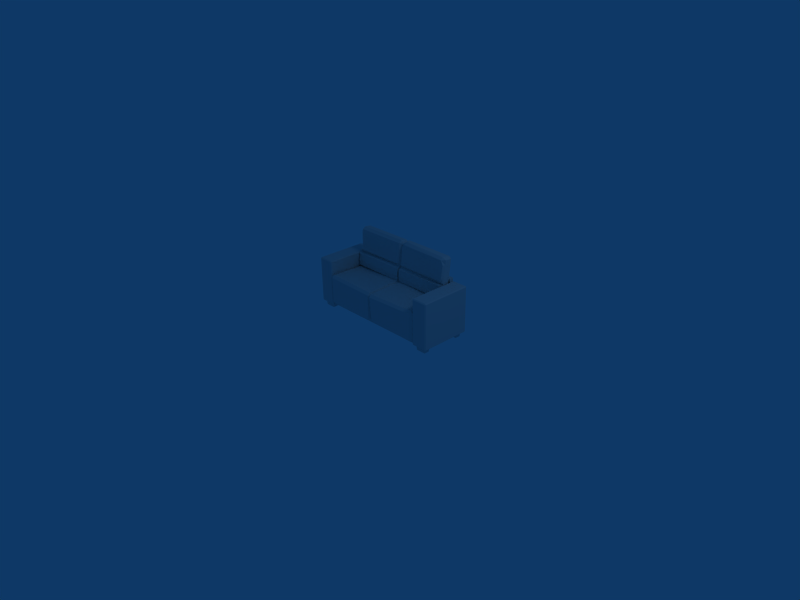 # Source: sofa.blend  (saved by Blender 2.45.0; exported with 4.5.12 LTS)
import bpy
from mathutils import Matrix  # noqa: F401  (used for matrix-valued properties, if any)

bpy.ops.wm.read_factory_settings(use_empty=True)
scene = bpy.context.scene
scene.name = 'Scene'

# ---- collections
col_collection_1 = bpy.data.collections.new('Collection 1'); scene.collection.children.link(col_collection_1)

# ---- materials (node trees are filled in below, after node groups)
mat_material = bpy.data.materials.new('Material')
mat_material.alpha_threshold = 0.0
mat_material.roughness = 0.5
mat_material.line_color = (0.0, 0.0, 0.0, 1.0)

# ---- material node trees

# ---- world
world_world = bpy.data.worlds.new('World'); scene.world = world_world
world_world.color = (0.05656, 0.2208, 0.4)
world_world.use_sun_shadow = False
world_world.sun_shadow_jitter_overblur = 0.0
world_world.cycles.sampling_method = 'MANUAL'
world_world.cycles.sample_map_resolution = 256

# ---- cameras
cam_camera = bpy.data.cameras.new('Camera')
cam_camera.passepartout_alpha = 0.2
cam_camera.clip_end = 100.0
cam_camera.lens = 35.0
cam_camera.ortho_scale = 7.314
cam_camera.show_passepartout = False
cam_camera.show_safe_areas = True
cam_camera.dof.focus_distance = 0.0
cam_camera.dof.aperture_fstop = 128.0

# ---- lights
light_spot = bpy.data.lights.new('Spot', 'POINT')
light_spot.transmission_factor = 0.0
light_spot.cutoff_distance = 30.0
light_spot.energy = 100.0
light_spot.shadow_buffer_clip_start = 1.001
light_spot.shadow_soft_size = 1.0
light_spot.shadow_maximum_resolution = 0.006
light_spot.use_absolute_resolution = True
light_spot.cycles.use_multiple_importance_sampling = False

# ---- meshes
me_sofa = bpy.data.meshes.new('sofa')
me_sofa.from_pydata([(0.9311, 0.626, 4.3e-05), (0.9311, 0.5518, 4.3e-05), (0.788, 0.5518, 4.3e-05), (0.788, 0.626, 4.3e-05), (0.9393, 0.6304, 0.08895), (0.7798, 0.6304, 0.08895), (0.7798, 0.5473, 0.08895), (0.9393, 0.5473, 0.08895), (0.935, 0.6262, 0.003625), (0.9425, 0.6302, 0.08537), (0.9425, 0.5475, 0.08537), (0.935, 0.5516, 0.003625), (0.9314, 0.548, 0.003636), (0.9389, 0.5439, 0.08536), (0.7802, 0.5439, 0.08536), (0.7877, 0.548, 0.003636), (0.7841, 0.5516, 0.003625), (0.7766, 0.5475, 0.08537), (0.7766, 0.6302, 0.08537), (0.7841, 0.6262, 0.003625), (0.9389, 0.6338, 0.08536), (0.9314, 0.6298, 0.003636), (0.7877, 0.6298, 0.003636), (0.7802, 0.6338, 0.08536), (-1.016, 0.626, 4.3e-05), (-1.016, 0.5518, 4.3e-05), (-1.16, 0.5518, 4.3e-05), (-1.16, 0.626, 4.3e-05), (-1.008, 0.6304, 0.08895), (-1.168, 0.6304, 0.08895), (-1.168, 0.5473, 0.08895), (-1.008, 0.5473, 0.08895), (-1.013, 0.6262, 0.003625), (-1.005, 0.6302, 0.08537), (-1.005, 0.5475, 0.08537), (-1.013, 0.5516, 0.003625), (-1.016, 0.548, 0.003636), (-1.009, 0.5439, 0.08536), (-1.167, 0.5439, 0.08536), (-1.16, 0.548, 0.003636), (-1.163, 0.5516, 0.003625), (-1.171, 0.5475, 0.08537), (-1.171, 0.6302, 0.08537), (-1.163, 0.6262, 0.003625), (-1.009, 0.6338, 0.08536), (-1.016, 0.6298, 0.003636), (-1.16, 0.6298, 0.003636), (-1.167, 0.6338, 0.08536), (0.9311, 0.01013, 4.3e-05), (0.9311, -0.06411, 4.3e-05), (0.788, -0.06411, 4.3e-05), (0.788, 0.01013, 4.3e-05), (0.9393, 0.01457, 0.08895), (0.7798, 0.01457, 0.08895), (0.7798, -0.06854, 0.08895), (0.9393, -0.06855, 0.08895), (0.935, 0.01031, 0.003625), (0.9425, 0.01438, 0.08537), (0.9425, -0.06836, 0.08537), (0.935, -0.06429, 0.003625), (0.9314, -0.06789, 0.003636), (0.9389, -0.07196, 0.08536), (0.7802, -0.07196, 0.08536), (0.7877, -0.06789, 0.003636), (0.7841, -0.06429, 0.003625), (0.7766, -0.06836, 0.08537), (0.7766, 0.01438, 0.08537), (0.7841, 0.01031, 0.003625), (0.9389, 0.01799, 0.08536), (0.9314, 0.01391, 0.003636), (0.7877, 0.01391, 0.003636), (0.7802, 0.01799, 0.08536), (0.7092, 0.5978, 0.5473), (0.6954, 0.6215, 0.1302), (-0.08149, 0.6215, 0.1302), (-0.08149, 0.6215, 0.5355), (0.6954, -0.128, 0.5355), (-0.09248, -0.145, 0.5178), (-0.07558, -0.128, 0.1479), (0.6954, -0.128, 0.1302), (0.7429, -0.09237, 0.5355), (0.7429, -0.09237, 0.1302), (0.7429, 0.5858, 0.1302), (0.6954, 0.5858, 0.0945), (0.6954, -0.09237, 0.0945), (-0.06967, -0.09237, 0.1063), (-0.06672, 0.5858, 0.09303), (-0.1282, 0.5858, 0.1302), (-0.1129, -0.09237, 0.135), (-0.1184, -0.1009, 0.5188), (-0.1282, 0.5858, 0.5355), (0.6954, -0.09237, 0.5712), (-0.08149, 0.5858, 0.5712), (-0.09248, -0.1094, 0.5534), (0.731, 0.4958, 0.7726), (0.731, 0.5964, 0.7621), (-0.1132, 0.6189, 0.7648), (-0.08149, 0.4917, 0.7864), (0.6954, 0.4694, 0.5403), (-0.08149, 0.4694, 0.5403), (-0.08149, 0.5858, 0.5403), (-0.1132, 0.5907, 0.7659), (0.6644, 0.5399, 1.155), (0.6954, 0.6404, 1.153), (-0.09183, 0.6404, 1.157), (-0.02093, 0.5399, 1.179), (-0.1132, 0.4982, 0.7755), (-0.1006, 0.4355, 0.7606), (0.6953, 0.4355, 0.7725), (-0.1132, 0.4743, 0.5255), (-0.1132, 0.5861, 0.5255), (0.731, 0.4743, 0.5255), (0.7145, 0.4305, 0.5757), (-0.1006, 0.4305, 0.5757), (-0.08149, 0.6217, 0.576), (0.6954, 0.6318, 0.8077), (-0.08149, 0.6318, 0.8077), (0.6954, 0.6718, 1.113), (-0.08149, 0.6718, 1.113), (0.6762, 0.5005, 1.12), (-0.04604, 0.5005, 1.135), (-0.08149, 0.4603, 0.8255), (0.6954, 0.4603, 0.8255), (0.731, 0.6364, 1.117), (0.731, 0.5359, 1.129), (-0.1132, 0.6364, 1.117), (-0.107, 0.5359, 1.129), (-0.1151, 0.4734, 0.6419), (-0.1132, 0.5894, 0.648), (0.7281, 0.4734, 0.6376), (0.731, 0.5894, 0.648), (-0.08831, 0.4233, 0.6541), (0.7071, 0.4233, 0.6304), (0.691, 0.6316, 0.6403), (-0.08149, 0.6316, 0.6462), (0.6925, 0.6402, 0.875), (-0.07862, 0.6402, 0.875), (-0.07774, 0.4687, 0.9061), (0.7103, 0.4687, 0.8846), (0.733, 0.5041, 0.8743), (0.733, 0.6047, 0.8635), (-0.1107, 0.5106, 0.8642), (-0.1107, 0.6066, 0.8535), (0.6964, 0.6642, 1.052), (-0.08247, 0.6642, 1.052), (-0.08779, 0.4929, 1.064), (0.7141, 0.4929, 1.058), (0.7321, 0.5283, 1.057), (0.7321, 0.6288, 1.046), (-0.1133, 0.5283, 1.057), (-0.1133, 0.6288, 1.046), (-0.1265, 0.6215, 0.5492), (-0.145, 0.6215, 0.1398), (-0.9343, 0.6215, 0.1398), (-0.948, 0.5978, 0.5473), (-0.145, -0.128, 0.5198), (-0.9343, -0.128, 0.5355), (-0.9343, -0.128, 0.1398), (-0.145, -0.128, 0.1398), (-0.07902, 0.5858, 0.5492), (-0.09754, 0.5858, 0.1398), (-0.145, 0.5858, 0.1042), (-0.145, -0.09237, 0.1042), (-0.9343, -0.09237, 0.1042), (-0.9343, 0.5858, 0.1042), (-0.981, 0.5858, 0.1398), (-0.981, -0.09237, 0.1398), (-0.981, -0.09237, 0.5355), (-0.145, -0.09237, 0.5555), (-0.1265, 0.5858, 0.5848), (-0.9343, -0.09237, 0.5712), (-0.145, 0.4954, 0.7889), (-0.9486, 0.5975, 0.7768), (-0.97, 0.4994, 0.775), (-0.145, 0.5858, 0.5403), (-0.145, 0.4694, 0.5403), (-0.9343, 0.4694, 0.5403), (-0.145, 0.5399, 1.173), (-0.145, 0.6404, 1.153), (-0.9343, 0.6404, 1.153), (-0.9343, 0.5399, 1.164), (-0.9534, 0.4391, 0.7631), (-0.1259, 0.4391, 0.7631), (-0.97, 0.4743, 0.5255), (-0.1259, 0.4305, 0.5757), (-0.9534, 0.4305, 0.5757), (-0.145, 0.6217, 0.576), (-0.145, 0.6355, 0.8101), (-0.9343, 0.6355, 0.8101), (-0.145, 0.6718, 1.113), (-0.9343, 0.6718, 1.113), (-0.145, 0.5005, 1.133), (-0.9343, 0.5005, 1.133), (-0.9343, 0.464, 0.828), (-0.145, 0.464, 0.828), (-0.9699, 0.6364, 1.117), (-0.9574, 0.5359, 1.129), (-0.97, 0.4734, 0.6524), (-0.9699, 0.5894, 0.648), (-0.9534, 0.4233, 0.6541), (-0.1259, 0.4233, 0.6541), (-0.145, 0.6316, 0.6462), (-0.9343, 0.6316, 0.6462), (-0.1479, 0.6439, 0.8775), (-0.9314, 0.6439, 0.8775), (-0.9173, 0.4724, 0.8658), (-0.1479, 0.4724, 0.8959), (-0.9668, 0.5171, 0.8542), (-0.9668, 0.6084, 0.8434), (-0.144, 0.6642, 1.052), (-0.9353, 0.6642, 1.052), (-0.9406, 0.4929, 1.088), (-0.144, 0.4929, 1.072), (-0.971, 0.5283, 1.057), (-0.971, 0.6288, 1.046), (0.7345, 0.6221, 0.06679), (-0.9655, 0.6221, 0.06679), (-0.9655, 0.6902, 0.06679), (0.7345, 0.6902, 0.06679), (0.7345, -0.05936, 0.1118), (-0.9655, -0.05936, 0.1118), (-0.9655, -0.05936, 0.07179), (0.7345, -0.05936, 0.07179), (0.7345, -0.05436, 0.06679), (0.7345, 0.6221, 0.1118), (-0.9655, -0.05436, 0.06679), (-0.9655, 0.6221, 0.1118), (-0.9605, 0.6221, 0.1168), (-0.9605, -0.05436, 0.1168), (0.7295, -0.05436, 0.1168), (0.7295, 0.6221, 0.1168), (-0.9655, 0.6271, 0.1168), (-0.9655, 0.6852, 0.1168), (-0.9655, 0.6902, 0.1118), (0.7345, 0.6902, 0.1118), (0.7345, 0.6852, 0.1168), (0.7345, 0.6271, 0.1168), (-0.9605, 0.6902, 0.1168), (0.7295, 0.6902, 0.1168), (-0.9605, 0.6902, 0.8203), (0.7295, 0.6902, 0.8203), (0.7345, 0.6852, 0.8253), (0.7345, 0.6271, 0.8253), (-0.9655, 0.6271, 0.8253), (-0.9655, 0.6852, 0.8253), (0.7295, 0.6221, 0.8203), (-0.9605, 0.6221, 0.8203), (0.7485, 0.6781, 0.7768), (0.7485, -0.09386, 0.7768), (0.9705, -0.09386, 0.7768), (0.9705, 0.6781, 0.7768), (0.9845, 0.6781, 0.7628), (0.9845, -0.09386, 0.7628), (0.9845, -0.09386, 0.08079), (0.9845, 0.6781, 0.08079), (0.7345, 0.6781, 0.08579), (0.7345, -0.09386, 0.08579), (0.7345, -0.09386, 0.7628), (0.7345, 0.6781, 0.7628), (0.9705, 0.6781, 0.06707), (0.9705, -0.09386, 0.06707), (0.7485, -0.09386, 0.07151), (0.7485, 0.6781, 0.07151), (0.7485, -0.1079, 0.7628), (0.7485, -0.1079, 0.08551), (0.9705, -0.1079, 0.08107), (0.9705, -0.1079, 0.7628), (0.7485, 0.6921, 0.7628), (0.9705, 0.6921, 0.7628), (0.9705, 0.6921, 0.08107), (0.7485, 0.6921, 0.08551), (-1.201, 0.6921, 0.08551), (-0.9793, 0.6921, 0.08107), (-0.9793, 0.6921, 0.7628), (-1.201, 0.6921, 0.7628), (-0.9793, -0.1079, 0.7628), (-0.9793, -0.1079, 0.08107), (-1.201, -0.1079, 0.08551), (-1.201, -0.1079, 0.7628), (-1.201, 0.6781, 0.07151), (-1.201, -0.09386, 0.07151), (-0.9793, -0.09386, 0.06707), (-0.9793, 0.6781, 0.06707), (-1.215, 0.6781, 0.7628), (-1.215, -0.09386, 0.7628), (-1.215, -0.09386, 0.08579), (-1.215, 0.6781, 0.08579), (-0.9653, 0.6781, 0.08079), (-0.9653, -0.09386, 0.08079), (-0.9653, -0.09386, 0.7628), (-0.9653, 0.6781, 0.7628), (-0.9793, 0.6781, 0.7768), (-0.9793, -0.09386, 0.7768), (-1.201, -0.09386, 0.7768), (-1.201, 0.6781, 0.7768), (-1.016, 0.01013, 4.3e-05), (-1.016, -0.06411, 4.3e-05), (-1.16, -0.06411, 4.3e-05), (-1.16, 0.01013, 4.3e-05), (-1.008, 0.01457, 0.08895), (-1.168, 0.01457, 0.08895), (-1.168, -0.06854, 0.08895), (-1.008, -0.06855, 0.08895), (-1.013, 0.01031, 0.003625), (-1.005, 0.01438, 0.08537), (-1.005, -0.06836, 0.08537), (-1.013, -0.06429, 0.003625), (-1.016, -0.06789, 0.003636), (-1.009, -0.07196, 0.08536), (-1.167, -0.07196, 0.08536), (-1.16, -0.06789, 0.003636), (-1.163, -0.06429, 0.003625), (-1.171, -0.06836, 0.08537), (-1.171, 0.01438, 0.08537), (-1.163, 0.01031, 0.003625), (-1.009, 0.01799, 0.08536), (-1.016, 0.01391, 0.003636), (-1.16, 0.01391, 0.003636), (-1.167, 0.01799, 0.08536)], [], [(0, 1, 2, 3), (4, 5, 6, 7), (8, 9, 10, 11), (12, 13, 14, 15), (16, 17, 18, 19), (20, 21, 22, 23), (1, 0, 8, 11), (2, 1, 12, 15), (2, 16, 19, 3), (21, 0, 3, 22), (5, 4, 20, 23), (5, 18, 17, 6), (6, 14, 13, 7), (7, 10, 9, 4), (8, 21, 20, 9), (11, 10, 13, 12), (14, 17, 16, 15), (18, 23, 22, 19), (0, 21, 8), (1, 11, 12), (2, 15, 16), (3, 19, 22), (4, 9, 20), (5, 23, 18), (6, 17, 14), (7, 13, 10), (24, 25, 26, 27), (28, 29, 30, 31), (32, 33, 34, 35), (36, 37, 38, 39), (40, 41, 42, 43), (44, 45, 46, 47), (25, 24, 32, 35), (26, 25, 36, 39), (26, 40, 43, 27), (45, 24, 27, 46), (29, 28, 44, 47), (29, 42, 41, 30), (30, 38, 37, 31), (31, 34, 33, 28), (32, 45, 44, 33), (35, 34, 37, 36), (38, 41, 40, 39), (42, 47, 46, 43), (24, 45, 32), (25, 35, 36), (26, 39, 40), (27, 43, 46), (28, 33, 44), (29, 47, 42), (30, 41, 38), (31, 37, 34), (48, 49, 50, 51), (52, 53, 54, 55), (56, 57, 58, 59), (60, 61, 62, 63), (64, 65, 66, 67), (68, 69, 70, 71), (49, 48, 56, 59), (50, 49, 60, 63), (50, 64, 67, 51), (69, 48, 51, 70), (53, 52, 68, 71), (53, 66, 65, 54), (54, 62, 61, 55), (55, 58, 57, 52), (56, 69, 68, 57), (59, 58, 61, 60), (62, 65, 64, 63), (66, 71, 70, 67), (48, 69, 56), (49, 59, 60), (50, 63, 64), (51, 67, 70), (52, 57, 68), (53, 71, 66), (54, 65, 62), (55, 61, 58), (72, 73, 74, 75), (76, 77, 78, 79), (72, 80, 81, 82), (83, 84, 85, 86), (87, 88, 89, 90), (91, 72, 92, 93), (94, 95, 96, 97), (72, 98, 99, 100), (95, 94, 97, 101), (102, 103, 104, 105), (73, 72, 82), (73, 83, 86, 74), (75, 74, 87, 90), (72, 75, 92), (76, 91, 93, 77), (77, 89, 88, 78), (78, 85, 84, 79), (76, 79, 81, 80), (80, 72, 91), (81, 84, 83, 82), (85, 88, 87, 86), (90, 89, 93, 92), (96, 101, 106, 97), (94, 97, 107, 108), (109, 110, 100, 99), (72, 111, 98), (98, 112, 113, 99), (72, 100, 114), (115, 95, 101, 116), (117, 118, 104, 103), (119, 102, 105, 120), (121, 97, 94, 122), (123, 103, 102, 124), (97, 106, 101), (125, 126, 105, 104), (73, 82, 83), (74, 86, 87), (75, 90, 92), (76, 80, 91), (77, 93, 89), (78, 88, 85), (79, 84, 81), (97, 106, 107), (110, 114, 100), (109, 99, 113), (98, 111, 112), (117, 103, 123), (118, 125, 104), (119, 124, 102), (120, 105, 126), (121, 106, 97), (109, 127, 128, 110), (127, 106, 101, 128), (94, 129, 130, 95), (72, 130, 129, 111), (107, 131, 132, 108), (131, 113, 112, 132), (95, 133, 134, 96), (133, 72, 114, 134), (113, 131, 127, 109), (131, 107, 106, 127), (110, 128, 134, 114), (128, 101, 96, 134), (108, 132, 129, 94), (132, 112, 111, 129), (95, 130, 133), (130, 72, 133), (135, 115, 116, 136), (137, 121, 122, 138), (139, 94, 95, 140), (106, 141, 142, 101), (140, 95, 115, 135), (101, 142, 136, 116), (141, 106, 121, 137), (138, 122, 94, 139), (117, 143, 144, 118), (143, 135, 136, 144), (120, 145, 146, 119), (145, 137, 138, 146), (124, 147, 148, 123), (147, 139, 140, 148), (141, 149, 150, 142), (149, 126, 125, 150), (123, 148, 143, 117), (148, 140, 135, 143), (142, 150, 144, 136), (150, 125, 118, 144), (126, 149, 145, 120), (149, 141, 137, 145), (119, 146, 147, 124), (146, 138, 139, 147), (151, 152, 153, 154), (155, 156, 157, 158), (159, 89, 88, 160), (161, 162, 163, 164), (165, 166, 167, 154), (168, 169, 154, 170), (171, 101, 172, 173), (174, 175, 176, 154), (177, 178, 179, 180), (152, 151, 159, 160), (152, 161, 164, 153), (154, 153, 165), (169, 151, 154), (155, 168, 170, 156), (156, 167, 166, 157), (157, 163, 162, 158), (155, 158, 88, 89), (89, 159, 169, 168), (88, 162, 161, 160), (163, 166, 165, 164), (154, 167, 170), (171, 106, 101), (101, 96, 172), (171, 173, 181, 182), (183, 154, 176), (174, 110, 109, 175), (175, 184, 185, 176), (174, 154, 186), (187, 101, 172, 188), (189, 190, 179, 178), (191, 177, 180, 192), (193, 173, 171, 194), (125, 178, 177, 126), (195, 196, 180, 179), (151, 169, 159), (152, 160, 161), (153, 164, 165), (155, 89, 168), (156, 170, 167), (157, 166, 163), (158, 162, 88), (171, 182, 106), (183, 176, 185), (174, 186, 110), (175, 109, 184), (189, 178, 125), (190, 195, 179), (191, 126, 177), (192, 180, 196), (194, 171, 106), (183, 197, 198, 154), (197, 173, 172, 198), (181, 199, 200, 182), (199, 185, 184, 200), (96, 201, 202, 172), (201, 186, 154, 202), (185, 199, 197, 183), (199, 181, 173, 197), (154, 198, 202), (198, 172, 202), (182, 200, 127, 106), (200, 184, 109, 127), (101, 128, 201, 96), (128, 110, 186, 201), (203, 187, 188, 204), (205, 193, 194, 206), (173, 207, 208, 172), (142, 101, 187, 203), (172, 208, 204, 188), (207, 173, 193, 205), (206, 194, 106, 141), (189, 209, 210, 190), (209, 203, 204, 210), (192, 211, 212, 191), (211, 205, 206, 212), (207, 213, 214, 208), (213, 196, 195, 214), (125, 150, 209, 189), (150, 142, 203, 209), (208, 214, 210, 204), (214, 195, 190, 210), (196, 213, 211, 192), (213, 207, 205, 211), (191, 212, 149, 126), (212, 206, 141, 149), (215, 216, 217, 218), (219, 220, 221, 222), (223, 215, 219, 222), (219, 215, 224), (215, 223, 225, 216), (216, 225, 221, 220), (216, 220, 226), (227, 228, 229, 230), (226, 231, 232, 233), (226, 233, 217, 216), (234, 235, 236, 224), (215, 218, 234, 224), (233, 237, 238, 234), (233, 234, 218, 217), (238, 237, 239, 240), (236, 235, 241, 242), (232, 231, 243, 244), (227, 230, 245, 246), (243, 242, 241, 244), (219, 229, 228, 220), (222, 221, 225, 223), (236, 242, 245, 230), (237, 232, 244, 239), (238, 240, 241, 235), (226, 220, 228, 227), (246, 245, 242, 243), (240, 239, 244, 241), (231, 227, 246, 243), (224, 230, 229, 219), (230, 224, 236), (237, 233, 232), (227, 231, 226), (238, 235, 234), (247, 248, 249, 250), (251, 252, 253, 254), (255, 256, 257, 258), (259, 260, 261, 262), (263, 264, 265, 266), (267, 268, 269, 270), (253, 252, 266, 265), (259, 262, 270, 269), (260, 265, 264, 261), (255, 262, 261, 256), (258, 267, 270, 255), (253, 260, 259, 254), (247, 250, 268, 267), (248, 247, 258, 257), (254, 269, 268, 251), (248, 263, 266, 249), (257, 256, 264, 263), (249, 252, 251, 250), (267, 258, 247), (249, 266, 252), (260, 253, 265), (269, 254, 259), (268, 250, 251), (261, 264, 256), (248, 257, 263), (270, 262, 255), (271, 279, 286), (293, 284, 278), (280, 277, 285), (273, 291, 290), (272, 287, 282), (281, 288, 276), (292, 275, 289), (274, 283, 294), (292, 289, 290, 291), (284, 285, 277, 278), (293, 278, 275, 292), (287, 272, 273, 290), (293, 294, 283, 284), (294, 291, 273, 274), (288, 281, 282, 287), (283, 274, 271, 286), (286, 279, 280, 285), (281, 276, 277, 280), (282, 279, 271, 272), (288, 289, 275, 276), (274, 273, 272, 271), (278, 277, 276, 275), (282, 281, 280, 279), (286, 285, 284, 283), (290, 289, 288, 287), (294, 293, 292, 291), (295, 296, 297, 298), (299, 300, 301, 302), (303, 304, 305, 306), (307, 308, 309, 310), (311, 312, 313, 314), (315, 316, 317, 318), (296, 295, 303, 306), (297, 296, 307, 310), (297, 311, 314, 298), (316, 295, 298, 317), (300, 299, 315, 318), (300, 313, 312, 301), (301, 309, 308, 302), (302, 305, 304, 299), (303, 316, 315, 304), (306, 305, 308, 307), (309, 312, 311, 310), (313, 318, 317, 314), (295, 316, 303), (296, 306, 307), (297, 310, 311), (298, 314, 317), (299, 304, 315), (300, 318, 313), (301, 312, 309), (302, 308, 305)])
_uv = me_sofa.uv_layers.new(name='UVTex')
_uv.uv.foreach_set('vector', [0.428, 0.5056, 0.428, 0.3303, 0.6033, 0.3303, 0.6033, 0.5056, 0.428, 0.5056, 0.428, 0.3303, 0.6033, 0.3303, 0.6033, 0.5056, 0.428, 0.5056, 0.428, 0.3303, 0.6033, 0.3303, 0.6033, 0.5056, 0.428, 0.5056, 0.428, 0.3303, 0.6033, 0.3303, 0.6033, 0.5056, 0.428, 0.5056, 0.428, 0.3303, 0.6033, 0.3303, 0.6033, 0.5056, 0.428, 0.5056, 0.428, 0.3303, 0.6033, 0.3303, 0.6033, 0.5056, 0.428, 0.5056, 0.428, 0.3303, 0.6033, 0.3303, 0.6033, 0.5056, 0.428, 0.5056, 0.428, 0.3303, 0.6033, 0.3303, 0.6033, 0.5056, 0.428, 0.5056, 0.428, 0.3303, 0.6033, 0.3303, 0.6033, 0.5056, 0.428, 0.5056, 0.428, 0.3303, 0.6033, 0.3303, 0.6033, 0.5056, 0.428, 0.5056, 0.428, 0.3303, 0.6033, 0.3303, 0.6033, 0.5056, 0.428, 0.5056, 0.428, 0.3303, 0.6033, 0.3303, 0.6033, 0.5056, 0.428, 0.5056, 0.428, 0.3303, 0.6033, 0.3303, 0.6033, 0.5056, 0.428, 0.5056, 0.428, 0.3303, 0.6033, 0.3303, 0.6033, 0.5056, 0.428, 0.5056, 0.428, 0.3303, 0.6033, 0.3303, 0.6033, 0.5056, 0.428, 0.5056, 0.428, 0.3303, 0.6033, 0.3303, 0.6033, 0.5056, 0.428, 0.5056, 0.428, 0.3303, 0.6033, 0.3303, 0.6033, 0.5056, 0.428, 0.5056, 0.428, 0.3303, 0.6033, 0.3303, 0.6033, 0.5056, 0.428, 0.5056, 0.428, 0.3303, 0.6033, 0.3303, 0.428, 0.5056, 0.428, 0.3303, 0.6033, 0.3303, 0.428, 0.5056, 0.428, 0.3303, 0.6033, 0.3303, 0.428, 0.5056, 0.428, 0.3303, 0.6033, 0.3303, 0.428, 0.5056, 0.428, 0.3303, 0.6033, 0.3303, 0.428, 0.5056, 0.428, 0.3303, 0.6033, 0.3303, 0.428, 0.5056, 0.428, 0.3303, 0.6033, 0.3303, 0.428, 0.5056, 0.428, 0.3303, 0.6033, 0.3303, 0.428, 0.5056, 0.428, 0.3303, 0.6033, 0.3303, 0.6033, 0.5056, 0.428, 0.5056, 0.428, 0.3303, 0.6033, 0.3303, 0.6033, 0.5056, 0.428, 0.5056, 0.428, 0.3303, 0.6033, 0.3303, 0.6033, 0.5056, 0.428, 0.5056, 0.428, 0.3303, 0.6033, 0.3303, 0.6033, 0.5056, 0.428, 0.5056, 0.428, 0.3303, 0.6033, 0.3303, 0.6033, 0.5056, 0.428, 0.5056, 0.428, 0.3303, 0.6033, 0.3303, 0.6033, 0.5056, 0.428, 0.5056, 0.428, 0.3303, 0.6033, 0.3303, 0.6033, 0.5056, 0.428, 0.5056, 0.428, 0.3303, 0.6033, 0.3303, 0.6033, 0.5056, 0.428, 0.5056, 0.428, 0.3303, 0.6033, 0.3303, 0.6033, 0.5056, 0.428, 0.5056, 0.428, 0.3303, 0.6033, 0.3303, 0.6033, 0.5056, 0.428, 0.5056, 0.428, 0.3303, 0.6033, 0.3303, 0.6033, 0.5056, 0.428, 0.5056, 0.428, 0.3303, 0.6033, 0.3303, 0.6033, 0.5056, 0.428, 0.5056, 0.428, 0.3303, 0.6033, 0.3303, 0.6033, 0.5056, 0.428, 0.5056, 0.428, 0.3303, 0.6033, 0.3303, 0.6033, 0.5056, 0.428, 0.5056, 0.428, 0.3303, 0.6033, 0.3303, 0.6033, 0.5056, 0.428, 0.5056, 0.428, 0.3303, 0.6033, 0.3303, 0.6033, 0.5056, 0.428, 0.5056, 0.428, 0.3303, 0.6033, 0.3303, 0.6033, 0.5056, 0.428, 0.5056, 0.428, 0.3303, 0.6033, 0.3303, 0.6033, 0.5056, 0.428, 0.5056, 0.428, 0.3303, 0.6033, 0.3303, 0.428, 0.5056, 0.428, 0.3303, 0.6033, 0.3303, 0.428, 0.5056, 0.428, 0.3303, 0.6033, 0.3303, 0.428, 0.5056, 0.428, 0.3303, 0.6033, 0.3303, 0.428, 0.5056, 0.428, 0.3303, 0.6033, 0.3303, 0.428, 0.5056, 0.428, 0.3303, 0.6033, 0.3303, 0.428, 0.5056, 0.428, 0.3303, 0.6033, 0.3303, 0.428, 0.5056, 0.428, 0.3303, 0.6033, 0.3303, 0.428, 0.5056, 0.428, 0.3303, 0.6033, 0.3303, 0.6033, 0.5056, 0.428, 0.5056, 0.428, 0.3303, 0.6033, 0.3303, 0.6033, 0.5056, 0.428, 0.5056, 0.428, 0.3303, 0.6033, 0.3303, 0.6033, 0.5056, 0.428, 0.5056, 0.428, 0.3303, 0.6033, 0.3303, 0.6033, 0.5056, 0.428, 0.5056, 0.428, 0.3303, 0.6033, 0.3303, 0.6033, 0.5056, 0.428, 0.5056, 0.428, 0.3303, 0.6033, 0.3303, 0.6033, 0.5056, 0.428, 0.5056, 0.428, 0.3303, 0.6033, 0.3303, 0.6033, 0.5056, 0.428, 0.5056, 0.428, 0.3303, 0.6033, 0.3303, 0.6033, 0.5056, 0.428, 0.5056, 0.428, 0.3303, 0.6033, 0.3303, 0.6033, 0.5056, 0.428, 0.5056, 0.428, 0.3303, 0.6033, 0.3303, 0.6033, 0.5056, 0.428, 0.5056, 0.428, 0.3303, 0.6033, 0.3303, 0.6033, 0.5056, 0.428, 0.5056, 0.428, 0.3303, 0.6033, 0.3303, 0.6033, 0.5056, 0.428, 0.5056, 0.428, 0.3303, 0.6033, 0.3303, 0.6033, 0.5056, 0.428, 0.5056, 0.428, 0.3303, 0.6033, 0.3303, 0.6033, 0.5056, 0.428, 0.5056, 0.428, 0.3303, 0.6033, 0.3303, 0.6033, 0.5056, 0.428, 0.5056, 0.428, 0.3303, 0.6033, 0.3303, 0.6033, 0.5056, 0.428, 0.5056, 0.428, 0.3303, 0.6033, 0.3303, 0.6033, 0.5056, 0.428, 0.5056, 0.428, 0.3303, 0.6033, 0.3303, 0.6033, 0.5056, 0.428, 0.5056, 0.428, 0.3303, 0.6033, 0.3303, 0.428, 0.5056, 0.428, 0.3303, 0.6033, 0.3303, 0.428, 0.5056, 0.428, 0.3303, 0.6033, 0.3303, 0.428, 0.5056, 0.428, 0.3303, 0.6033, 0.3303, 0.428, 0.5056, 0.428, 0.3303, 0.6033, 0.3303, 0.428, 0.5056, 0.428, 0.3303, 0.6033, 0.3303, 0.428, 0.5056, 0.428, 0.3303, 0.6033, 0.3303, 0.428, 0.5056, 0.428, 0.3303, 0.6033, 0.3303, 0.7219, 0.7204, 0.716, 0.5451, 0.3895, 0.5451, 0.3895, 0.7155, 0.716, 0.7155, 0.3849, 0.708, 0.392, 0.5526, 0.716, 0.5451, 0.7219, 0.7204, 0.736, 0.7155, 0.736, 0.5451, 0.736, 0.5451, 0.716, 0.5301, 0.716, 0.5301, 0.3945, 0.5351, 0.3957, 0.5295, 0.3699, 0.5451, 0.3763, 0.5471, 0.374, 0.7084, 0.3699, 0.7155, 0.716, 0.7305, 0.7219, 0.7204, 0.3895, 0.7305, 0.3849, 0.723, 0.731, 0.8151, 0.731, 0.8107, 0.3762, 0.8118, 0.3895, 0.8209, 0.7219, 0.7204, 0.716, 0.7175, 0.3895, 0.7175, 0.3895, 0.7175, 0.731, 0.8107, 0.731, 0.8151, 0.3895, 0.8209, 0.3762, 0.8123, 0.703, 0.9759, 0.716, 0.9748, 0.3852, 0.9766, 0.415, 0.986, 0.716, 0.5451, 0.7219, 0.7204, 0.736, 0.5451, 0.716, 0.5451, 0.716, 0.5301, 0.3957, 0.5295, 0.3895, 0.5451, 0.3895, 0.7155, 0.3895, 0.5451, 0.3699, 0.5451, 0.3699, 0.7155, 0.7219, 0.7204, 0.3895, 0.7155, 0.3895, 0.7305, 0.716, 0.7155, 0.716, 0.7305, 0.3849, 0.723, 0.3849, 0.708, 0.3849, 0.708, 0.374, 0.7084, 0.3763, 0.5471, 0.392, 0.5526, 0.392, 0.5526, 0.3945, 0.5351, 0.716, 0.5301, 0.716, 0.5451, 0.716, 0.7155, 0.716, 0.5451, 0.736, 0.5451, 0.736, 0.7155, 0.736, 0.7155, 0.7219, 0.7204, 0.716, 0.7305, 0.736, 0.5451, 0.716, 0.5301, 0.716, 0.5301, 0.736, 0.5451, 0.3945, 0.5351, 0.3763, 0.5471, 0.3699, 0.5451, 0.3957, 0.5295, 0.3699, 0.7155, 0.374, 0.7084, 0.3849, 0.723, 0.3895, 0.7305, 0.3762, 0.8118, 0.3762, 0.8123, 0.3762, 0.8163, 0.3895, 0.8209, 0.731, 0.8151, 0.3895, 0.8209, 0.3815, 0.8101, 0.716, 0.8151, 0.3762, 0.7113, 0.3762, 0.7113, 0.3895, 0.7175, 0.3895, 0.7175, 0.7219, 0.7204, 0.731, 0.7113, 0.716, 0.7175, 0.716, 0.7175, 0.7241, 0.7323, 0.3815, 0.7323, 0.3895, 0.7175, 0.7219, 0.7204, 0.3895, 0.7175, 0.3895, 0.7325, 0.716, 0.8299, 0.731, 0.8107, 0.3762, 0.8123, 0.3895, 0.8299, 0.716, 0.9581, 0.3895, 0.9581, 0.3852, 0.9766, 0.716, 0.9748, 0.708, 0.9611, 0.703, 0.9759, 0.415, 0.986, 0.4044, 0.9673, 0.3895, 0.8373, 0.3895, 0.8209, 0.731, 0.8151, 0.716, 0.8373, 0.731, 0.9599, 0.716, 0.9748, 0.703, 0.9759, 0.731, 0.9649, 0.3895, 0.8209, 0.3762, 0.8163, 0.3762, 0.8123, 0.3762, 0.9599, 0.3788, 0.9649, 0.415, 0.986, 0.3852, 0.9766, 0.716, 0.5451, 0.736, 0.5451, 0.716, 0.5301, 0.3895, 0.5451, 0.3957, 0.5295, 0.3699, 0.5451, 0.3895, 0.7155, 0.3699, 0.7155, 0.3895, 0.7305, 0.716, 0.7155, 0.736, 0.7155, 0.716, 0.7305, 0.3849, 0.708, 0.3849, 0.723, 0.374, 0.7084, 0.392, 0.5526, 0.3763, 0.5471, 0.3945, 0.5351, 0.716, 0.5451, 0.716, 0.5301, 0.736, 0.5451, 0.3895, 0.8209, 0.3762, 0.8163, 0.3815, 0.8101, 0.3762, 0.7113, 0.3895, 0.7325, 0.3895, 0.7175, 0.3762, 0.7113, 0.3895, 0.7175, 0.3815, 0.7323, 0.716, 0.7175, 0.731, 0.7113, 0.7241, 0.7323, 0.716, 0.9581, 0.716, 0.9748, 0.731, 0.9599, 0.3895, 0.9581, 0.3762, 0.9599, 0.3852, 0.9766, 0.708, 0.9611, 0.731, 0.9649, 0.703, 0.9759, 0.4044, 0.9673, 0.415, 0.986, 0.3788, 0.9649, 0.3895, 0.8373, 0.3762, 0.8163, 0.3895, 0.8209, 0.3762, 0.7113, 0.3754, 0.7602, 0.3762, 0.7627, 0.3762, 0.7113, 0.3754, 0.7602, 0.3762, 0.8163, 0.3762, 0.8123, 0.3762, 0.7627, 0.731, 0.8151, 0.7298, 0.7584, 0.731, 0.7627, 0.731, 0.8107, 0.7219, 0.7204, 0.731, 0.7627, 0.7298, 0.7584, 0.731, 0.7113, 0.3815, 0.8101, 0.3867, 0.7653, 0.721, 0.7554, 0.716, 0.8151, 0.3867, 0.7653, 0.3815, 0.7323, 0.7241, 0.7323, 0.721, 0.7554, 0.731, 0.8107, 0.7142, 0.7595, 0.3895, 0.762, 0.3762, 0.8118, 0.7142, 0.7595, 0.7219, 0.7204, 0.3895, 0.7325, 0.3895, 0.762, 0.3815, 0.7323, 0.3867, 0.7653, 0.3754, 0.7602, 0.3762, 0.7113, 0.3867, 0.7653, 0.3815, 0.8101, 0.3762, 0.8163, 0.3754, 0.7602, 0.3762, 0.7113, 0.3762, 0.7627, 0.3895, 0.762, 0.3895, 0.7325, 0.3762, 0.7627, 0.3762, 0.8123, 0.3762, 0.8118, 0.3895, 0.762, 0.716, 0.8151, 0.721, 0.7554, 0.7298, 0.7584, 0.731, 0.8151, 0.721, 0.7554, 0.7241, 0.7323, 0.731, 0.7113, 0.7298, 0.7584, 0.731, 0.8107, 0.731, 0.7627, 0.7142, 0.7595, 0.731, 0.7627, 0.7219, 0.7204, 0.7142, 0.7595, 0.7148, 0.8582, 0.716, 0.8299, 0.3895, 0.8299, 0.3907, 0.8582, 0.3911, 0.8712, 0.3895, 0.8373, 0.716, 0.8373, 0.7223, 0.8622, 0.7319, 0.8578, 0.731, 0.8151, 0.731, 0.8107, 0.7319, 0.8533, 0.3762, 0.8163, 0.3773, 0.8536, 0.3773, 0.8491, 0.3762, 0.8123, 0.7319, 0.8533, 0.731, 0.8107, 0.716, 0.8299, 0.7148, 0.8582, 0.3762, 0.8123, 0.3773, 0.8491, 0.3907, 0.8582, 0.3895, 0.8299, 0.3773, 0.8536, 0.3762, 0.8163, 0.3895, 0.8373, 0.3911, 0.8712, 0.7223, 0.8622, 0.716, 0.8373, 0.731, 0.8151, 0.7319, 0.8578, 0.716, 0.9581, 0.7164, 0.9325, 0.3891, 0.9325, 0.3895, 0.9581, 0.7164, 0.9325, 0.7148, 0.8582, 0.3907, 0.8582, 0.3891, 0.9325, 0.4044, 0.9673, 0.3869, 0.9376, 0.7239, 0.9352, 0.708, 0.9611, 0.3869, 0.9376, 0.3911, 0.8712, 0.7223, 0.8622, 0.7239, 0.9352, 0.731, 0.9649, 0.7315, 0.9348, 0.7315, 0.9299, 0.731, 0.9599, 0.7315, 0.9348, 0.7319, 0.8578, 0.7319, 0.8533, 0.7315, 0.9299, 0.3773, 0.8536, 0.3762, 0.9348, 0.3762, 0.9299, 0.3773, 0.8491, 0.3762, 0.9348, 0.3788, 0.9649, 0.3762, 0.9599, 0.3762, 0.9299, 0.731, 0.9599, 0.7315, 0.9299, 0.7164, 0.9325, 0.716, 0.9581, 0.7315, 0.9299, 0.7319, 0.8533, 0.7148, 0.8582, 0.7164, 0.9325, 0.3773, 0.8491, 0.3762, 0.9299, 0.3891, 0.9325, 0.3907, 0.8582, 0.3762, 0.9299, 0.3762, 0.9599, 0.3895, 0.9581, 0.3891, 0.9325, 0.3788, 0.9649, 0.3762, 0.9348, 0.3869, 0.9376, 0.4044, 0.9673, 0.3762, 0.9348, 0.3773, 0.8536, 0.3911, 0.8712, 0.3869, 0.9376, 0.708, 0.9611, 0.7239, 0.9352, 0.7315, 0.9348, 0.731, 0.9649, 0.7239, 0.9352, 0.7223, 0.8622, 0.7319, 0.8578, 0.7315, 0.9348, 0.3706, 0.7212, 0.3628, 0.5492, 0.03111, 0.5492, 0.02534, 0.7204, 0.3628, 0.7089, 0.03111, 0.7155, 0.03111, 0.5492, 0.3628, 0.5492, 0.3906, 0.7212, 0.374, 0.7084, 0.3763, 0.5471, 0.3828, 0.5492, 0.3628, 0.5342, 0.3628, 0.5342, 0.03111, 0.5342, 0.03111, 0.5342, 0.01147, 0.5492, 0.01147, 0.5492, 0.01147, 0.7155, 0.02534, 0.7204, 0.3628, 0.7239, 0.3706, 0.7362, 0.02534, 0.7204, 0.03111, 0.7305, 0.3628, 0.8219, 0.3762, 0.8123, 0.02512, 0.8169, 0.01613, 0.8161, 0.3628, 0.7175, 0.3628, 0.7175, 0.03111, 0.7175, 0.02534, 0.7204, 0.3628, 0.9834, 0.3628, 0.9748, 0.03111, 0.9748, 0.03111, 0.9798, 0.3628, 0.5492, 0.3706, 0.7212, 0.3906, 0.7212, 0.3828, 0.5492, 0.3628, 0.5492, 0.3628, 0.5342, 0.03111, 0.5342, 0.03111, 0.5492, 0.02534, 0.7204, 0.03111, 0.5492, 0.01147, 0.5492, 0.3706, 0.7362, 0.3706, 0.7212, 0.02534, 0.7204, 0.3628, 0.7089, 0.3628, 0.7239, 0.03111, 0.7305, 0.03111, 0.7155, 0.03111, 0.7155, 0.01147, 0.7155, 0.01147, 0.5492, 0.03111, 0.5492, 0.03111, 0.5492, 0.03111, 0.5342, 0.3628, 0.5342, 0.3628, 0.5492, 0.3628, 0.7089, 0.3628, 0.5492, 0.3763, 0.5471, 0.374, 0.7084, 0.374, 0.7084, 0.3906, 0.7212, 0.3706, 0.7362, 0.3628, 0.7239, 0.3763, 0.5471, 0.3628, 0.5342, 0.3628, 0.5342, 0.3828, 0.5492, 0.03111, 0.5342, 0.01147, 0.5492, 0.01147, 0.5492, 0.03111, 0.5342, 0.02534, 0.7204, 0.01147, 0.7155, 0.03111, 0.7305, 0.3628, 0.8219, 0.3762, 0.8163, 0.3762, 0.8123, 0.3762, 0.8123, 0.3762, 0.8118, 0.02512, 0.8169, 0.3628, 0.8219, 0.01613, 0.8161, 0.02307, 0.8111, 0.3709, 0.8111, 0.01613, 0.7113, 0.02534, 0.7204, 0.03111, 0.7175, 0.3628, 0.7175, 0.3762, 0.7113, 0.3762, 0.7113, 0.3628, 0.7175, 0.3628, 0.7175, 0.3709, 0.7323, 0.02307, 0.7323, 0.03111, 0.7175, 0.3628, 0.7175, 0.02534, 0.7204, 0.3628, 0.7325, 0.3628, 0.8309, 0.3762, 0.8123, 0.02512, 0.8169, 0.03111, 0.8309, 0.3628, 0.9581, 0.03111, 0.9581, 0.03111, 0.9748, 0.3628, 0.9748, 0.3628, 0.9666, 0.3628, 0.9834, 0.03111, 0.9798, 0.03111, 0.9666, 0.03111, 0.8384, 0.01613, 0.8161, 0.3628, 0.8219, 0.3628, 0.8384, 0.3762, 0.9599, 0.3628, 0.9748, 0.3628, 0.9834, 0.3788, 0.9649, 0.01613, 0.9599, 0.02141, 0.9649, 0.03111, 0.9798, 0.03111, 0.9748, 0.3706, 0.7212, 0.3706, 0.7362, 0.3906, 0.7212, 0.3628, 0.5492, 0.3828, 0.5492, 0.3628, 0.5342, 0.03111, 0.5492, 0.03111, 0.5342, 0.01147, 0.5492, 0.3628, 0.7089, 0.374, 0.7084, 0.3628, 0.7239, 0.03111, 0.7155, 0.03111, 0.7305, 0.01147, 0.7155, 0.03111, 0.5492, 0.01147, 0.5492, 0.03111, 0.5342, 0.3628, 0.5492, 0.3628, 0.5342, 0.3763, 0.5471, 0.3628, 0.8219, 0.3709, 0.8111, 0.3762, 0.8163, 0.01613, 0.7113, 0.03111, 0.7175, 0.02307, 0.7323, 0.3628, 0.7175, 0.3628, 0.7325, 0.3762, 0.7113, 0.3628, 0.7175, 0.3762, 0.7113, 0.3709, 0.7323, 0.3628, 0.9581, 0.3628, 0.9748, 0.3762, 0.9599, 0.03111, 0.9581, 0.01613, 0.9599, 0.03111, 0.9748, 0.3628, 0.9666, 0.3788, 0.9649, 0.3628, 0.9834, 0.03111, 0.9666, 0.03111, 0.9798, 0.02141, 0.9649, 0.3628, 0.8384, 0.3628, 0.8219, 0.3762, 0.8163, 0.01613, 0.7113, 0.01613, 0.7646, 0.01613, 0.7627, 0.02534, 0.7204, 0.01613, 0.7646, 0.01613, 0.8161, 0.02512, 0.8169, 0.01613, 0.7627, 0.02307, 0.8111, 0.02307, 0.7653, 0.3709, 0.7653, 0.3709, 0.8111, 0.02307, 0.7653, 0.02307, 0.7323, 0.3709, 0.7323, 0.3709, 0.7653, 0.3762, 0.8118, 0.3628, 0.762, 0.03111, 0.762, 0.02512, 0.8169, 0.3628, 0.762, 0.3628, 0.7325, 0.02534, 0.7204, 0.03111, 0.762, 0.02307, 0.7323, 0.02307, 0.7653, 0.01613, 0.7646, 0.01613, 0.7113, 0.02307, 0.7653, 0.02307, 0.8111, 0.01613, 0.8161, 0.01613, 0.7646, 0.02534, 0.7204, 0.01613, 0.7627, 0.03111, 0.762, 0.01613, 0.7627, 0.02512, 0.8169, 0.03111, 0.762, 0.3709, 0.8111, 0.3709, 0.7653, 0.3754, 0.7602, 0.3762, 0.8163, 0.3709, 0.7653, 0.3709, 0.7323, 0.3762, 0.7113, 0.3754, 0.7602, 0.3762, 0.8123, 0.3762, 0.7627, 0.3628, 0.762, 0.3762, 0.8118, 0.3762, 0.7627, 0.3762, 0.7113, 0.3628, 0.7325, 0.3628, 0.762, 0.3616, 0.8592, 0.3628, 0.8309, 0.03111, 0.8309, 0.03231, 0.8592, 0.03827, 0.8543, 0.03111, 0.8384, 0.3628, 0.8384, 0.3616, 0.8669, 0.01613, 0.8161, 0.01744, 0.8494, 0.01744, 0.8449, 0.02512, 0.8169, 0.3773, 0.8491, 0.3762, 0.8123, 0.3628, 0.8309, 0.3616, 0.8592, 0.02512, 0.8169, 0.01744, 0.8449, 0.03231, 0.8592, 0.03111, 0.8309, 0.01744, 0.8494, 0.01613, 0.8161, 0.03111, 0.8384, 0.03827, 0.8543, 0.3616, 0.8669, 0.3628, 0.8384, 0.3762, 0.8163, 0.3773, 0.8536, 0.3628, 0.9581, 0.3632, 0.9325, 0.0307, 0.9325, 0.03111, 0.9581, 0.3632, 0.9325, 0.3616, 0.8592, 0.03231, 0.8592, 0.0307, 0.9325, 0.03111, 0.9666, 0.02846, 0.9475, 0.3632, 0.9408, 0.3628, 0.9666, 0.02846, 0.9475, 0.03827, 0.8543, 0.3616, 0.8669, 0.3632, 0.9408, 0.01744, 0.8494, 0.01567, 0.9348, 0.01567, 0.9299, 0.01744, 0.8449, 0.01567, 0.9348, 0.02141, 0.9649, 0.01613, 0.9599, 0.01567, 0.9299, 0.3762, 0.9599, 0.3762, 0.9299, 0.3632, 0.9325, 0.3628, 0.9581, 0.3762, 0.9299, 0.3773, 0.8491, 0.3616, 0.8592, 0.3632, 0.9325, 0.01744, 0.8449, 0.01567, 0.9299, 0.0307, 0.9325, 0.03231, 0.8592, 0.01567, 0.9299, 0.01613, 0.9599, 0.03111, 0.9581, 0.0307, 0.9325, 0.02141, 0.9649, 0.01567, 0.9348, 0.02846, 0.9475, 0.03111, 0.9666, 0.01567, 0.9348, 0.01744, 0.8494, 0.03827, 0.8543, 0.02846, 0.9475, 0.3628, 0.9666, 0.3632, 0.9408, 0.3762, 0.9348, 0.3788, 0.9649, 0.3632, 0.9408, 0.3616, 0.8669, 0.3773, 0.8536, 0.3762, 0.9348, 0.7685, 0.5618, 0.9724, 0.5618, 0.97, 0.5882, 0.7661, 0.5882, 0.7746, 0.4281, 0.9786, 0.4281, 0.9757, 0.4544, 0.7718, 0.4544, 0.7048, 0.303, 0.7048, 0.02511, 0.9827, 0.02511, 0.9827, 0.303, 0.7048, 0.303, 0.7048, 0.02511, 0.9827, 0.02511, 0.7685, 0.5618, 0.7685, 0.4806, 0.9724, 0.4806, 0.9724, 0.5618, 0.7048, 0.303, 0.7048, 0.02511, 0.9827, 0.02511, 0.9827, 0.303, 0.7048, 0.303, 0.7048, 0.02511, 0.9827, 0.02511, 0.9589, 0.3269, 0.9598, 0.4016, 0.7733, 0.4037, 0.7725, 0.3291, 0.7048, 0.303, 0.7048, 0.02511, 0.9827, 0.02511, 0.9827, 0.303, 0.7048, 0.303, 0.7048, 0.02511, 0.9827, 0.02511, 0.9827, 0.303, 0.7048, 0.303, 0.7048, 0.02511, 0.9827, 0.02511, 0.9827, 0.303, 0.7048, 0.303, 0.7048, 0.02511, 0.9827, 0.02511, 0.9827, 0.303, 0.9454, 0.06556, 0.9468, 0.08996, 0.7603, 0.0921, 0.7328, 0.06425, 0.9454, 0.06556, 0.7328, 0.06425, 0.7358, 0.0368, 0.9485, 0.03811, 0.7603, 0.0921, 0.9468, 0.08996, 0.9477, 0.1676, 0.7612, 0.1697, 0.7048, 0.303, 0.7048, 0.02511, 0.9827, 0.02511, 0.9827, 0.303, 0.7048, 0.303, 0.7048, 0.02511, 0.9827, 0.02511, 0.9827, 0.303, 0.9589, 0.3269, 0.7725, 0.3291, 0.7716, 0.2514, 0.958, 0.2493, 0.9604, 0.2227, 0.7563, 0.2227, 0.7588, 0.1963, 0.9629, 0.1963, 0.7746, 0.4281, 0.7733, 0.4037, 0.9598, 0.4016, 0.9786, 0.4281, 0.7718, 0.4544, 0.9757, 0.4544, 0.9724, 0.4806, 0.7685, 0.4806, 0.7048, 0.303, 0.7048, 0.02511, 0.9827, 0.02511, 0.9827, 0.303, 0.7048, 0.303, 0.7048, 0.02511, 0.9827, 0.02511, 0.9827, 0.303, 0.7048, 0.303, 0.7048, 0.02511, 0.9827, 0.02511, 0.9827, 0.303, 0.7048, 0.303, 0.7048, 0.02511, 0.9827, 0.02511, 0.9827, 0.303, 0.958, 0.2493, 0.7716, 0.2514, 0.7563, 0.2227, 0.9604, 0.2227, 0.7612, 0.1697, 0.9477, 0.1676, 0.9629, 0.1963, 0.7588, 0.1963, 0.7048, 0.303, 0.7048, 0.02511, 0.9827, 0.02511, 0.9827, 0.303, 0.7048, 0.303, 0.7048, 0.02511, 0.9827, 0.02511, 0.9827, 0.303, 0.7048, 0.303, 0.7048, 0.02511, 0.9827, 0.02511, 0.7048, 0.303, 0.7048, 0.02511, 0.9827, 0.02511, 0.7048, 0.303, 0.7048, 0.02511, 0.9827, 0.02511, 0.7048, 0.303, 0.7048, 0.02511, 0.9827, 0.02511, 0.4539, 0.2534, 0.2885, 0.2541, 0.2883, 0.2066, 0.4537, 0.2058, 0.01588, 0.0447, 0.181, 0.0447, 0.181, 0.1906, 0.01588, 0.1906, 0.01818, 0.2811, 0.1833, 0.2811, 0.1833, 0.4259, 0.01818, 0.4259, 0.01703, 0.2121, 0.1822, 0.2121, 0.1822, 0.2596, 0.01703, 0.2596, 0.2811, 0.2525, 0.1896, 0.2572, 0.1892, 0.2137, 0.2813, 0.2088, 0.4601, 0.2532, 0.4611, 0.2074, 0.562, 0.1945, 0.5705, 0.2415, 0.1875, 0.2051, 0.2816, 0.1993, 0.2813, 0.2088, 0.1892, 0.2137, 0.5693, 0.1914, 0.579, 0.2426, 0.5705, 0.2415, 0.562, 0.1945, 0.1822, 0.2121, 0.1892, 0.2137, 0.1896, 0.2572, 0.1822, 0.2596, 0.01818, 0.2811, 0.01703, 0.2596, 0.1822, 0.2596, 0.1833, 0.2811, 0.4614, 0.2678, 0.4601, 0.2532, 0.5705, 0.2415, 0.5728, 0.2519, 0.181, 0.1906, 0.1822, 0.2121, 0.01703, 0.2121, 0.01588, 0.1906, 0.4539, 0.2534, 0.4537, 0.2058, 0.4611, 0.2074, 0.4601, 0.2532, 0.1822, 0.4474, 0.01703, 0.4474, 0.01818, 0.4259, 0.1833, 0.4259, 0.5621, 0.1849, 0.562, 0.1945, 0.4611, 0.2074, 0.4595, 0.1977, 0.2885, 0.2541, 0.2811, 0.2525, 0.2813, 0.2088, 0.2883, 0.2066, 0.2828, 0.2615, 0.1894, 0.2671, 0.1896, 0.2572, 0.2811, 0.2525, 0.1799, 0.02318, 0.181, 0.0447, 0.01588, 0.0447, 0.01473, 0.02318, 0.7048, 0.303, 0.7048, 0.02511, 0.9827, 0.02511, 0.8989, 0.1141, 0.8864, 0.1181, 0.887, 0.1013, 0.1822, 0.2121, 0.1875, 0.2051, 0.1892, 0.2137, 0.562, 0.1945, 0.5621, 0.1849, 0.5693, 0.1914, 0.4611, 0.2074, 0.4537, 0.2058, 0.4595, 0.1977, 0.7108, 0.208, 0.724, 0.2038, 0.7235, 0.2214, 0.2885, 0.2541, 0.2828, 0.2615, 0.2811, 0.2525, 0.6754, 0.1653, 0.6896, 0.167, 0.6792, 0.1827, 0.6754, 0.1653, 0.6896, 0.167, 0.6792, 0.1827, 0.2885, 0.2541, 0.2828, 0.2615, 0.2811, 0.2525, 0.7108, 0.208, 0.724, 0.2038, 0.7235, 0.2214, 0.4611, 0.2074, 0.4537, 0.2058, 0.4595, 0.1977, 0.562, 0.1945, 0.5621, 0.1849, 0.5693, 0.1914, 0.1822, 0.2121, 0.1875, 0.2051, 0.1892, 0.2137, 0.8989, 0.1141, 0.8864, 0.1181, 0.887, 0.1013, 0.7048, 0.303, 0.7048, 0.02511, 0.9827, 0.02511, 0.1799, 0.02318, 0.181, 0.0447, 0.01588, 0.0447, 0.01473, 0.02318, 0.2828, 0.2615, 0.1894, 0.2671, 0.1896, 0.2572, 0.2811, 0.2525, 0.2885, 0.2541, 0.2811, 0.2525, 0.2813, 0.2088, 0.2883, 0.2066, 0.5621, 0.1849, 0.562, 0.1945, 0.4611, 0.2074, 0.4595, 0.1977, 0.1822, 0.4474, 0.01703, 0.4474, 0.01818, 0.4259, 0.1833, 0.4259, 0.4539, 0.2534, 0.4537, 0.2058, 0.4611, 0.2074, 0.4601, 0.2532, 0.181, 0.1906, 0.1822, 0.2121, 0.01703, 0.2121, 0.01588, 0.1906, 0.4614, 0.2678, 0.4601, 0.2532, 0.5705, 0.2415, 0.5728, 0.2519, 0.01818, 0.2811, 0.01703, 0.2596, 0.1822, 0.2596, 0.1833, 0.2811, 0.1822, 0.2121, 0.1892, 0.2137, 0.1896, 0.2572, 0.1822, 0.2596, 0.5693, 0.1914, 0.579, 0.2426, 0.5705, 0.2415, 0.562, 0.1945, 0.1875, 0.2051, 0.2816, 0.1993, 0.2813, 0.2088, 0.1892, 0.2137, 0.4601, 0.2532, 0.4611, 0.2074, 0.562, 0.1945, 0.5705, 0.2415, 0.2811, 0.2525, 0.1896, 0.2572, 0.1892, 0.2137, 0.2813, 0.2088, 0.01703, 0.2121, 0.1822, 0.2121, 0.1822, 0.2596, 0.01703, 0.2596, 0.01818, 0.2811, 0.1833, 0.2811, 0.1833, 0.4259, 0.01818, 0.4259, 0.01588, 0.0447, 0.181, 0.0447, 0.181, 0.1906, 0.01588, 0.1906, 0.4539, 0.2534, 0.2885, 0.2541, 0.2883, 0.2066, 0.4537, 0.2058, 0.428, 0.5056, 0.428, 0.3303, 0.6033, 0.3303, 0.6033, 0.5056, 0.428, 0.5056, 0.428, 0.3303, 0.6033, 0.3303, 0.6033, 0.5056, 0.428, 0.5056, 0.428, 0.3303, 0.6033, 0.3303, 0.6033, 0.5056, 0.428, 0.5056, 0.428, 0.3303, 0.6033, 0.3303, 0.6033, 0.5056, 0.428, 0.5056, 0.428, 0.3303, 0.6033, 0.3303, 0.6033, 0.5056, 0.428, 0.5056, 0.428, 0.3303, 0.6033, 0.3303, 0.6033, 0.5056, 0.428, 0.5056, 0.428, 0.3303, 0.6033, 0.3303, 0.6033, 0.5056, 0.428, 0.5056, 0.428, 0.3303, 0.6033, 0.3303, 0.6033, 0.5056, 0.428, 0.5056, 0.428, 0.3303, 0.6033, 0.3303, 0.6033, 0.5056, 0.428, 0.5056, 0.428, 0.3303, 0.6033, 0.3303, 0.6033, 0.5056, 0.428, 0.5056, 0.428, 0.3303, 0.6033, 0.3303, 0.6033, 0.5056, 0.428, 0.5056, 0.428, 0.3303, 0.6033, 0.3303, 0.6033, 0.5056, 0.428, 0.5056, 0.428, 0.3303, 0.6033, 0.3303, 0.6033, 0.5056, 0.428, 0.5056, 0.428, 0.3303, 0.6033, 0.3303, 0.6033, 0.5056, 0.428, 0.5056, 0.428, 0.3303, 0.6033, 0.3303, 0.6033, 0.5056, 0.428, 0.5056, 0.428, 0.3303, 0.6033, 0.3303, 0.6033, 0.5056, 0.428, 0.5056, 0.428, 0.3303, 0.6033, 0.3303, 0.6033, 0.5056, 0.428, 0.5056, 0.428, 0.3303, 0.6033, 0.3303, 0.6033, 0.5056, 0.428, 0.5056, 0.428, 0.3303, 0.6033, 0.3303, 0.428, 0.5056, 0.428, 0.3303, 0.6033, 0.3303, 0.428, 0.5056, 0.428, 0.3303, 0.6033, 0.3303, 0.428, 0.5056, 0.428, 0.3303, 0.6033, 0.3303, 0.428, 0.5056, 0.428, 0.3303, 0.6033, 0.3303, 0.428, 0.5056, 0.428, 0.3303, 0.6033, 0.3303, 0.428, 0.5056, 0.428, 0.3303, 0.6033, 0.3303, 0.428, 0.5056, 0.428, 0.3303, 0.6033, 0.3303])
me_sofa.materials.append(mat_material)
me_sofa.use_remesh_preserve_volume = False
me_sofa.use_remesh_preserve_attributes = False
me_sofa.use_mirror_vertex_groups = False
me_sofa.update()
arm_armature = bpy.data.armatures.new('Armature')  # bones are not reproduced

# ---- objects
ob_armature = bpy.data.objects.new('Armature', arm_armature)
ob_sofa = bpy.data.objects.new('sofa', me_sofa)
ob_lamp = bpy.data.objects.new('Lamp', light_spot)
ob_camera = bpy.data.objects.new('Camera', cam_camera)

# ---- transforms, parenting, visibility, modifiers, constraints
ob_armature.location = (0.0, 0.0, 0.0)
ob_armature.rotation_euler = (1.442, -0.0296, 0.08616)
ob_armature.lock_rotations_4d = False
ob_armature.empty_display_type = 'ARROWS'
ob_armature.color = (0.0, 0.0, 0.0, 1.0)
ob_armature.lineart.crease_threshold = 0.0
ob_sofa.parent = ob_armature
ob_sofa.matrix_parent_inverse = Matrix(((0.9959, 0.08601, 0.0296, 0.0), (-0.04034, 0.1259, 0.9912, 0.0), (0.08153, -0.9883, 0.1289, 0.0), (0.0, 0.0, 0.0, 1.0)))
ob_sofa.location = (0.1142, 0.0, 0.0)
ob_sofa.lock_rotations_4d = False
ob_sofa.empty_display_type = 'ARROWS'
ob_sofa.color = (0.0, 0.0, 0.0, 1.0)
ob_sofa.lineart.crease_threshold = 0.0
_vg = ob_sofa.vertex_groups.new(name='Bone')
_vg.add([0, 1, 2, 3, 4, 5, 6, 7, 8, 9, 10, 11, 12, 13, 14, 15, 16, 17, 18, 19, 20, 21, 22, 23, 24, 25, 26, 27, 28, 29, 30, 31, 32, 33, 34, 35, 36, 37, 38, 39, 40, 41, 42, 43, 44, 45, 46, 47, 48, 49, 50, 51, 52, 53, 54, 55, 56, 57, 58, 59, 60, 61, 62, 63, 64, 65, 66, 67, 68, 69, 70, 71, 72, 73, 74, 75, 76, 77, 78, 79, 80, 81, 82, 83, 84, 85, 86, 87, 88, 89, 90, 91, 92, 93, 94, 95, 96, 97, 98, 99, 100, 101, 102, 103, 104, 105, 106, 107, 108, 109, 110, 111, 112, 113, 114, 115, 116, 117, 118, 119, 120, 121, 122, 123, 124, 125, 126, 127, 128, 129, 130, 131, 132, 133, 134, 135, 136, 137, 138, 139, 140, 141, 142, 143, 144, 145, 146, 147, 148, 149, 150, 151, 152, 153, 154, 155, 156, 157, 158, 159, 160, 161, 162, 163, 164, 165, 166, 167, 168, 169, 170, 171, 172, 173, 174, 175, 176, 177, 178, 179, 180, 181, 182, 183, 184, 185, 186, 187, 188, 189, 190, 191, 192, 193, 194, 195, 196, 197, 198, 199, 200, 201, 202, 203, 204, 205, 206, 207, 208, 209, 210, 211, 212, 213, 214, 215, 216, 217, 218, 219, 220, 221, 222, 223, 224, 225, 226, 227, 228, 229, 230, 231, 232, 233, 234, 235, 236, 237, 238, 239, 240, 241, 242, 243, 244, 245, 246, 247, 248, 249, 250, 251, 252, 253, 254, 255, 256, 257, 258, 259, 260, 261, 262, 263, 264, 265, 266, 267, 268, 269, 270, 271, 272, 273, 274, 275, 276, 277, 278, 279, 280, 281, 282, 283, 284, 285, 286, 287, 288, 289, 290, 291, 292, 293, 294, 295, 296, 297, 298, 299, 300, 301, 302, 303, 304, 305, 306, 307, 308, 309, 310, 311, 312, 313, 314, 315, 316, 317, 318], 1.0, 'REPLACE')
_m = ob_sofa.modifiers.new('Armature', 'ARMATURE')
_m.object = ob_armature
_m.use_bone_envelopes = True
ob_lamp.location = (4.076, 1.005, 5.904)
ob_lamp.rotation_euler = (0.6503, 0.05522, 1.866)
ob_lamp.lock_rotations_4d = False
ob_lamp.empty_display_type = 'ARROWS'
ob_lamp.color = (0.0, 0.0, 0.0, 0.0)
ob_lamp.lineart.crease_threshold = 0.0
ob_camera.location = (7.481, -6.508, 5.344)
ob_camera.rotation_euler = (1.109, 0.01082, 0.8149)
ob_camera.lock_rotations_4d = False
ob_camera.empty_display_type = 'ARROWS'
ob_camera.color = (0.0, 0.0, 0.0, 0.0)
ob_camera.display_type = 'WIRE'
ob_camera.lineart.crease_threshold = 0.0

# ---- collection membership
col_collection_1.objects.link(ob_armature)
col_collection_1.objects.link(ob_sofa)
col_collection_1.objects.link(ob_lamp)
col_collection_1.objects.link(ob_camera)

# ---- scene / render settings (as saved in the file)
scene.camera = ob_camera
scene.frame_start = 1; scene.frame_end = 250; scene.frame_set(1)
scene.render.engine = 'BLENDER_EEVEE_NEXT'
scene.render.image_settings.file_format = 'JPEG'
scene.render.image_settings.color_mode = 'RGB'
scene.render.image_settings.compression = 90
scene.render.resolution_x = 800
scene.render.resolution_y = 600
scene.render.pixel_aspect_x = 100.0
scene.render.pixel_aspect_y = 100.0
scene.render.fps = 25
scene.render.dither_intensity = 0.0
scene.render.use_compositing = False
scene.render.use_sequencer = False
scene.render.bake_margin = 2
scene.render.bake_bias = 0.0
scene.render.use_stamp_time = False
scene.render.use_stamp_date = False
scene.render.use_stamp_frame = False
scene.render.use_stamp_camera = False
scene.render.use_stamp_scene = False
scene.render.use_stamp_filename = False
scene.render.use_stamp_render_time = False
scene.render.stamp_font_size = 0
scene.cycles.use_denoising = False
scene.cycles.samples = 10
scene.cycles.sampling_pattern = 'TABULATED_SOBOL'
scene.cycles.light_sampling_threshold = 0.0
scene.cycles.use_adaptive_sampling = False
scene.cycles.use_light_tree = False
scene.cycles.blur_glossy = 0.0
scene.cycles.volume_bounces = 1
scene.cycles.pixel_filter_type = 'GAUSSIAN'
scene.cycles.sample_clamp_indirect = 0.0
scene.view_settings.view_transform = 'Raw'
bpy.context.view_layer.update()
